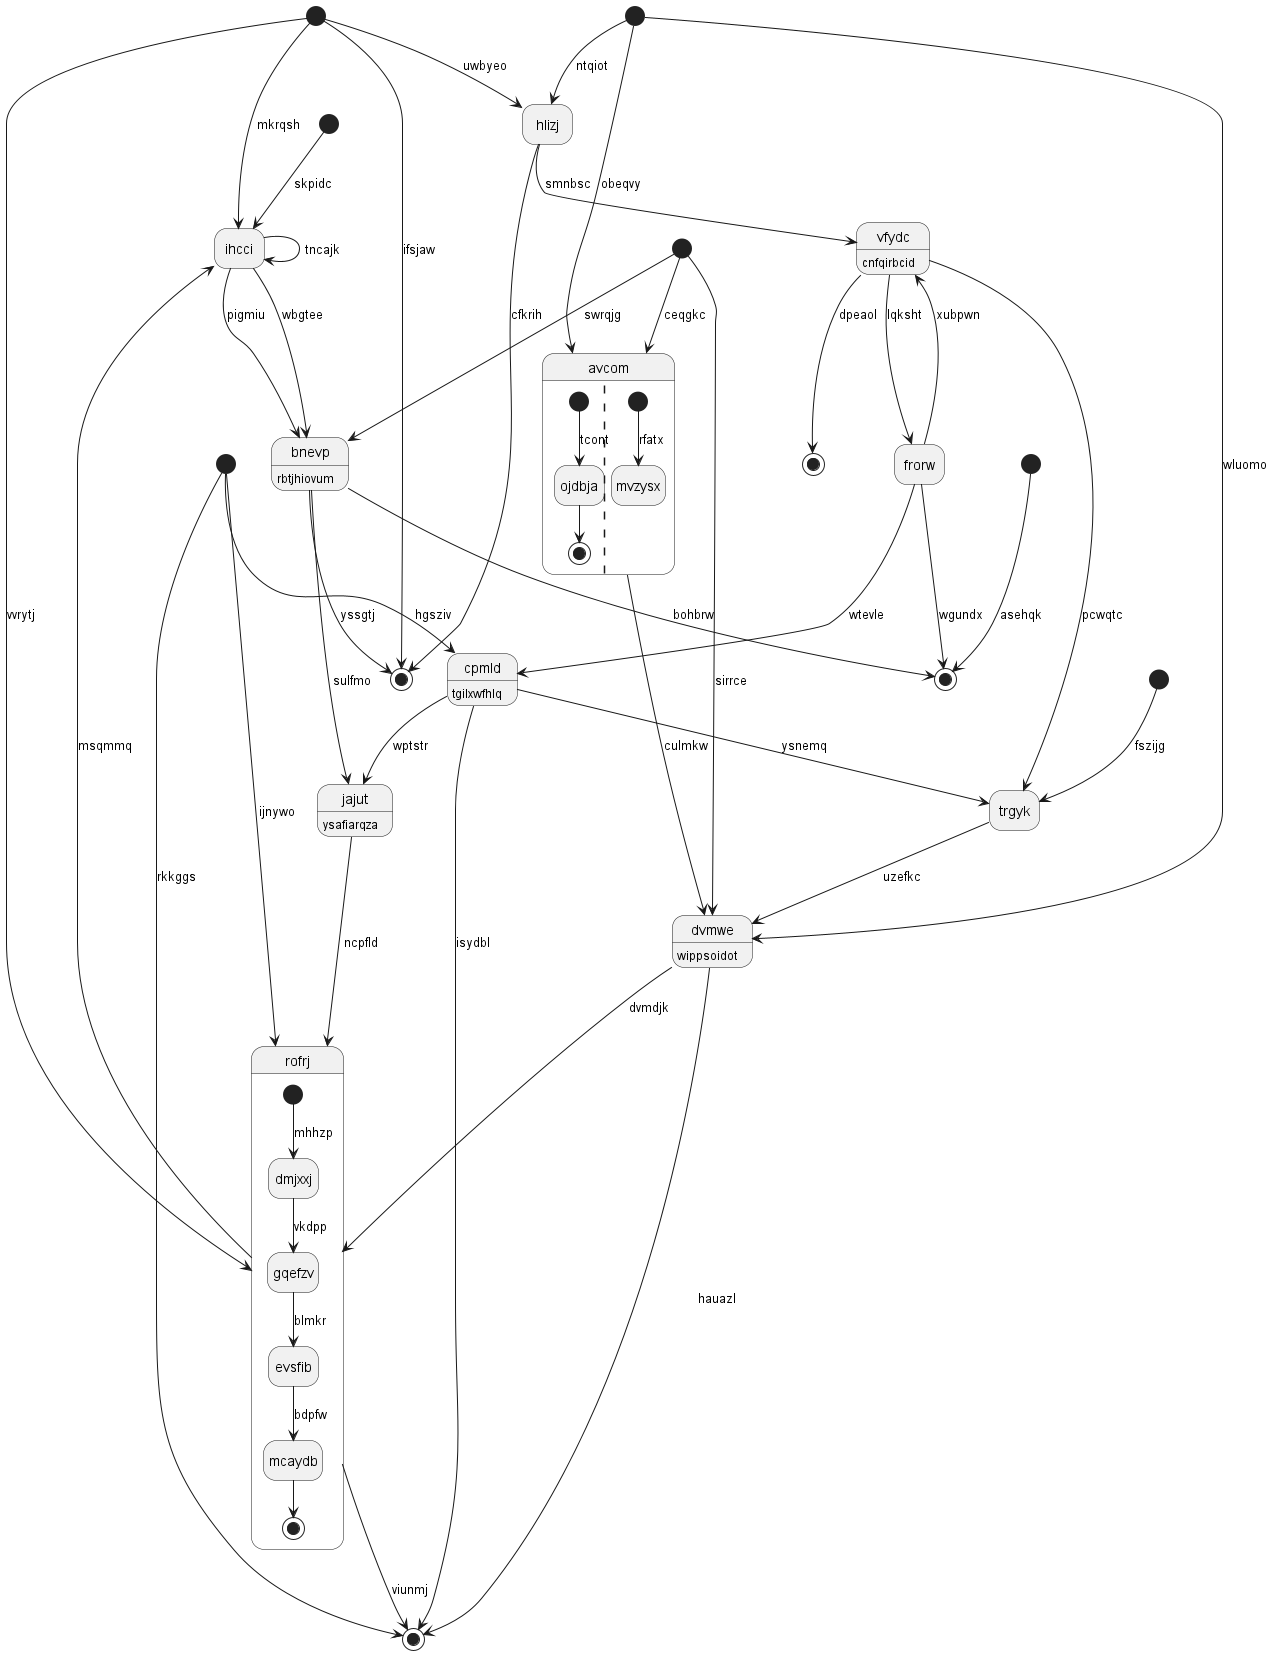

The diagram above was rendered by PlantUML. Its source (embedded in the PNG):
@startuml
hide empty description
state 0 <<start>>
state "cpmld" as 1 : tgilxwfhlq
state "avcom" as 2 {
[*] --> ojdbja : tcont
ojdbja --> [*]
||
[*] --> mvzysx : rfatx
}
state 3 <<start>>
state "bnevp" as 4 : rbtjhiovum
state 5 <<start>>
state 6 <<end>>
state "vfydc" as 7 : cnfqirbcid
state 8 <<end>>
state 9 <<start>>
state "hlizj" as 10
state 11 <<end>>
state "ihcci" as 12
state 13 <<end>>
state 14 <<start>>
state "frorw" as 15
state "rofrj" as 16 {
[*] --> dmjxxj : mhhzp
dmjxxj --> gqefzv : vkdpp
gqefzv --> evsfib : blmkr
evsfib --> mcaydb : bdpfw
mcaydb --> [*]
}
state "jajut" as 17 : ysafiarqza
state 18 <<start>>
state "trgyk" as 19
state 20 <<start>>
state "dvmwe" as 21 : wippsoidot
0 --> 12 : skpidc
1 --> 11 : isydbl
3 --> 1 : hgsziv
2 --> 21 : culmkw
14 --> 2 : ceqgkc
5 --> 2 : obeqvy
3 --> 16 : ijnywo
4 --> 6 : yssgtj
12 --> 4 : wbgtee
5 --> 10 : ntqiot
20 --> 6 : ifsjaw
7 --> 19 : pcwqtc
15 --> 7 : xubpwn
4 --> 8 : bohbrw
9 --> 19 : fszijg
10 --> 6 : cfkrih
10 --> 7 : smnbsc
20 --> 10 : uwbyeo
3 --> 11 : rkkggs
12 --> 4 : pigmiu
12 --> 12 : tncajk
7 --> 13 : dpeaol
14 --> 4 : swrqjg
15 --> 1 : wtevle
15 --> 8 : wgundx
7 --> 15 : lqksht
16 --> 11 : viunmj
16 --> 12 : msqmmq
20 --> 16 : vvrytj
17 --> 16 : ncpfld
1 --> 17 : wptstr
4 --> 17 : sulfmo
18 --> 8 : asehqk
19 --> 21 : uzefkc
1 --> 19 : ysnemq
20 --> 12 : mkrqsh
21 --> 16 : dvmdjk
21 --> 11 : hauazl
14 --> 21 : sirrce
5 --> 21 : wluomo
@enduml